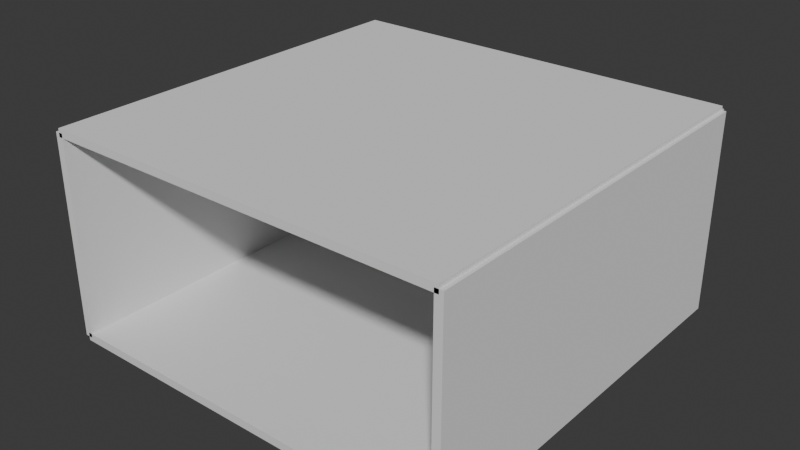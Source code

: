 # Source: room1.blend  (saved by Blender 5.2.44; exported with 4.5.12 LTS)
import bpy
from mathutils import Matrix  # noqa: F401  (used for matrix-valued properties, if any)

bpy.ops.wm.read_factory_settings(use_empty=True)
scene = bpy.context.scene
scene.name = 'Scene'

# ---- collections
col_collection = bpy.data.collections.new('Collection'); scene.collection.children.link(col_collection)

# ---- materials (node trees are filled in below, after node groups)
mat_material = bpy.data.materials.new('Material')
mat_material.alpha_threshold = 0.0
mat_material.use_backface_culling_lightprobe_volume = False
mat_material.roughness = 0.5
mat_material.line_color = (0.0, 0.0, 0.0, 1.0)

# ---- material node trees
mat_material.use_nodes = True; mat_material.node_tree.nodes.clear()
_N = mat_material.node_tree.nodes; _L = mat_material.node_tree.links
n0 = _N.new('ShaderNodeOutputMaterial'); n0.name = 'Material Output'; n0.location = (200, 100)
n1 = _N.new('ShaderNodeBsdfPrincipled'); n1.name = 'Principled BSDF'; n1.location = (-200, 100)
n1.inputs[10].default_value = 0.005
_L.new(n1.outputs[0], n0.inputs[0])
n0.is_active_output = True

# ---- world
world_world = bpy.data.worlds.new('World'); scene.world = world_world
world_world.use_nodes = True; world_world.node_tree.nodes.clear()
_N = world_world.node_tree.nodes; _L = world_world.node_tree.links
n0 = _N.new('ShaderNodeOutputWorld'); n0.name = 'World Output'; n0.location = (200, 100)
n1 = _N.new('ShaderNodeBackground'); n1.name = 'Background'; n1.location = (-200, 100)
n1.inputs[0].default_value = (0.05088, 0.05088, 0.05088, 1.0)
_L.new(n1.outputs[0], n0.inputs[0])
n0.is_active_output = True
world_world.color = (0.05088, 0.05088, 0.05088)
world_world.sun_shadow_jitter_overblur = 0.0

# ---- meshes
me_cube = bpy.data.meshes.new('Cube')
me_cube.from_pydata([(5.0, 5.0, 0.1), (5.0, 5.0, -0.1), (5.0, -5.0, 0.1), (5.0, -5.0, -0.1), (-5.0, 5.0, 0.1), (-5.0, 5.0, -0.1), (-5.0, -5.0, 0.1), (-5.0, -5.0, -0.1)], [], [(0, 4, 6, 2), (3, 2, 6, 7), (7, 6, 4, 5), (5, 1, 3, 7), (1, 0, 2, 3), (5, 4, 0, 1)])
_uv = me_cube.uv_layers.new(name='UVMap')
_uv.uv.foreach_set('vector', [0.625, 0.5, 0.875, 0.5, 0.875, 0.75, 0.625, 0.75, 0.375, 0.75, 0.625, 0.75, 0.625, 1.0, 0.375, 1.0, 0.375, 0.0, 0.625, 0.0, 0.625, 0.25, 0.375, 0.25, 0.125, 0.5, 0.375, 0.5, 0.375, 0.75, 0.125, 0.75, 0.375, 0.5, 0.625, 0.5, 0.625, 0.75, 0.375, 0.75, 0.375, 0.25, 0.625, 0.25, 0.625, 0.5, 0.375, 0.5])
me_cube.materials.append(mat_material)
me_cube.use_mirror_vertex_groups = False
me_cube.update()
me_cube_001 = bpy.data.meshes.new('Cube.001')
me_cube_001.from_pydata([(-5.0, -0.1, -2.5), (-5.0, -0.1, 2.5), (-5.0, 0.1, -2.5), (-5.0, 0.1, 2.5), (5.0, -0.1, -2.5), (5.0, -0.1, 2.5), (5.0, 0.1, -2.5), (5.0, 0.1, 2.5)], [], [(0, 1, 3, 2), (2, 3, 7, 6), (6, 7, 5, 4), (4, 5, 1, 0), (2, 6, 4, 0), (7, 3, 1, 5)])
_uv = me_cube_001.uv_layers.new(name='UVMap')
_uv.uv.foreach_set('vector', [0.375, 0.0, 0.625, 0.0, 0.625, 0.25, 0.375, 0.25, 0.375, 0.25, 0.625, 0.25, 0.625, 0.5, 0.375, 0.5, 0.375, 0.5, 0.625, 0.5, 0.625, 0.75, 0.375, 0.75, 0.375, 0.75, 0.625, 0.75, 0.625, 1.0, 0.375, 1.0, 0.125, 0.5, 0.375, 0.5, 0.375, 0.75, 0.125, 0.75, 0.625, 0.5, 0.875, 0.5, 0.875, 0.75, 0.625, 0.75])
me_cube_001.update()
me_cube_002 = bpy.data.meshes.new('Cube.002')
me_cube_002.from_pydata([(-0.1, -5.0, -2.5), (-0.1, -5.0, 2.5), (-0.1, 5.0, -2.5), (-0.1, 5.0, 2.5), (0.1, -5.0, -2.5), (0.1, -5.0, 2.5), (0.1, 5.0, -2.5), (0.1, 5.0, 2.5)], [], [(0, 1, 3, 2), (2, 3, 7, 6), (6, 7, 5, 4), (4, 5, 1, 0), (2, 6, 4, 0), (7, 3, 1, 5)])
_uv = me_cube_002.uv_layers.new(name='UVMap')
_uv.uv.foreach_set('vector', [0.375, 0.0, 0.625, 0.0, 0.625, 0.25, 0.375, 0.25, 0.375, 0.25, 0.625, 0.25, 0.625, 0.5, 0.375, 0.5, 0.375, 0.5, 0.625, 0.5, 0.625, 0.75, 0.375, 0.75, 0.375, 0.75, 0.625, 0.75, 0.625, 1.0, 0.375, 1.0, 0.125, 0.5, 0.375, 0.5, 0.375, 0.75, 0.125, 0.75, 0.625, 0.5, 0.875, 0.5, 0.875, 0.75, 0.625, 0.75])
me_cube_002.update()
me_cube_003 = bpy.data.meshes.new('Cube.003')
me_cube_003.from_pydata([(-1.0, -1.0, -1.0), (-1.0, -1.0, 1.0), (-1.0, 1.0, -1.0), (-1.0, 1.0, 1.0), (1.0, -1.0, -1.0), (1.0, -1.0, 1.0), (1.0, 1.0, -1.0), (1.0, 1.0, 1.0)], [], [(0, 1, 3, 2), (2, 3, 7, 6), (6, 7, 5, 4), (4, 5, 1, 0), (2, 6, 4, 0), (7, 3, 1, 5)])
_uv = me_cube_003.uv_layers.new(name='UVMap')
_uv.uv.foreach_set('vector', [0.375, 0.0, 0.625, 0.0, 0.625, 0.25, 0.375, 0.25, 0.375, 0.25, 0.625, 0.25, 0.625, 0.5, 0.375, 0.5, 0.375, 0.5, 0.625, 0.5, 0.625, 0.75, 0.375, 0.75, 0.375, 0.75, 0.625, 0.75, 0.625, 1.0, 0.375, 1.0, 0.125, 0.5, 0.375, 0.5, 0.375, 0.75, 0.125, 0.75, 0.625, 0.5, 0.875, 0.5, 0.875, 0.75, 0.625, 0.75])
me_cube_003.update()
me_cube_004 = bpy.data.meshes.new('Cube.004')
me_cube_004.from_pydata([(-5.0, -5.0, -0.1), (-5.0, -5.0, 0.1), (-5.0, 5.0, -0.1), (-5.0, 5.0, 0.1), (5.0, -5.0, -0.1), (5.0, -5.0, 0.1), (5.0, 5.0, -0.1), (5.0, 5.0, 0.1)], [], [(0, 1, 3, 2), (2, 3, 7, 6), (6, 7, 5, 4), (4, 5, 1, 0), (2, 6, 4, 0), (7, 3, 1, 5)])
_uv = me_cube_004.uv_layers.new(name='UVMap')
_uv.uv.foreach_set('vector', [0.375, 0.0, 0.625, 0.0, 0.625, 0.25, 0.375, 0.25, 0.375, 0.25, 0.625, 0.25, 0.625, 0.5, 0.375, 0.5, 0.375, 0.5, 0.625, 0.5, 0.625, 0.75, 0.375, 0.75, 0.375, 0.75, 0.625, 0.75, 0.625, 1.0, 0.375, 1.0, 0.125, 0.5, 0.375, 0.5, 0.375, 0.75, 0.125, 0.75, 0.625, 0.5, 0.875, 0.5, 0.875, 0.75, 0.625, 0.75])
me_cube_004.update()

# ---- objects
ob_floor = bpy.data.objects.new('Floor', me_cube)
ob_backwall = bpy.data.objects.new('BackWall', me_cube_001)
ob_leftwall = bpy.data.objects.new('LeftWall', me_cube_002)
ob_rightwall = bpy.data.objects.new('RightWall', me_cube_003)
ob_ceiling = bpy.data.objects.new('Ceiling', me_cube_004)

# ---- transforms, parenting, visibility, modifiers, constraints
ob_floor.location = (0.0, 0.0, -2.5)
ob_floor.lock_rotations_4d = False
ob_floor.empty_display_type = 'ARROWS'
ob_floor.lineart.crease_threshold = 0.0
ob_backwall.location = (0.0, 5.0, 0.0)
ob_leftwall.location = (-5.0, 0.0, 0.0)
ob_rightwall.location = (5.0, 0.0, 0.0)
ob_rightwall.scale = (0.1, 5.0, 2.5)
ob_ceiling.location = (0.0, 0.0, 2.5)

# ---- collection membership
col_collection.objects.link(ob_floor)
col_collection.objects.link(ob_backwall)
col_collection.objects.link(ob_leftwall)
col_collection.objects.link(ob_rightwall)
col_collection.objects.link(ob_ceiling)

# ---- scene / render settings (as saved in the file)
scene.frame_start = 1; scene.frame_end = 250; scene.frame_set(1)
scene.render.engine = 'BLENDER_EEVEE_NEXT'
scene.render.bake_bias = 0.0
scene.render.bake_samples = 0
scene.render.compositor_device = 'GPU'
scene.eevee.use_volume_custom_range = False
scene.eevee.fast_gi_thickness_near = 0.1
scene.eevee.fast_gi_thickness_far = 0.0
scene.eevee.ray_tracing_options.screen_trace_thickness = 0.1
bpy.context.view_layer.update()

# ---- added for rendering (the .blend has no active camera and no usable light): camera, sun
cam_auto = bpy.data.cameras.new('AutoCamera')
cam_auto.lens = 50.0
cam_auto.sensor_width = 36.0
cam_auto.clip_end = 1000.0
ob_auto_camera = bpy.data.objects.new('AutoCamera', cam_auto)
scene.collection.objects.link(ob_auto_camera)
ob_auto_camera.location = (14.1257, -16.9008, 11.3005)
ob_auto_camera.rotation_euler = (1.09748, -7.21219e-08, 0.694738)
scene.camera = ob_auto_camera
light_auto_sun = bpy.data.lights.new('AutoSun', 'SUN')
light_auto_sun.energy = 3.0
light_auto_sun.angle = 0.0523599
ob_auto_sun = bpy.data.objects.new('AutoSun', light_auto_sun)
scene.collection.objects.link(ob_auto_sun)
ob_auto_sun.rotation_euler = (0.872665, 0.174533, 0.523599)
bpy.context.view_layer.update()
